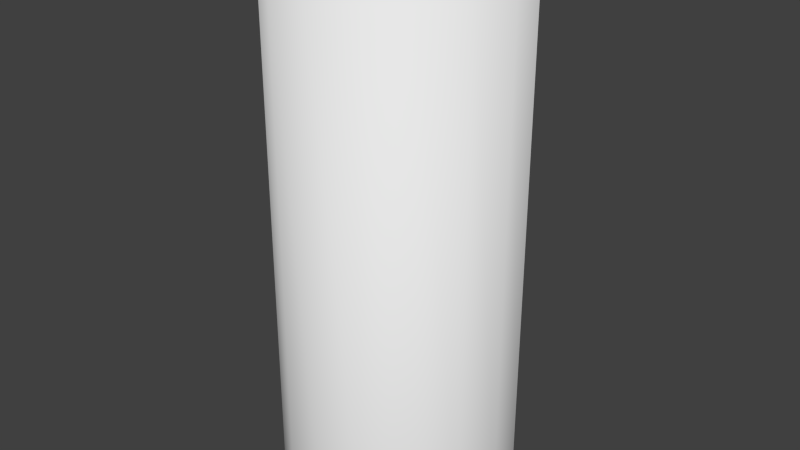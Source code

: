# Source: highballContent.blend  (saved by Blender 2.76.0; exported with 4.5.12 LTS)
import bpy
from mathutils import Matrix  # noqa: F401  (used for matrix-valued properties, if any)

bpy.ops.wm.read_factory_settings(use_empty=True)
scene = bpy.context.scene
scene.name = 'Scene'

# ---- collections
col_collection_1 = bpy.data.collections.new('Collection 1'); scene.collection.children.link(col_collection_1)

# ---- world
world_world = bpy.data.worlds.new('World'); scene.world = world_world
world_world.color = (0.05088, 0.05088, 0.05088)
world_world.use_sun_shadow = False
world_world.sun_shadow_jitter_overblur = 0.0
world_world.cycles.sampling_method = 'MANUAL'
world_world.cycles.sample_map_resolution = 256

# ---- meshes
me_cylinder = bpy.data.meshes.new('Cylinder')
me_cylinder.from_pydata([(1.973e-11, 0.04939, 0.2324), (1.913e-08, 0.04939, 0.007188), (-0.0189, 0.04563, 0.2324), (-0.0189, 0.04563, 0.007188), (-0.03492, 0.03492, 0.2324), (-0.03492, 0.03492, 0.007188), (-0.04563, 0.0189, 0.2324), (-0.04563, 0.0189, 0.007188), (-0.04939, -2.098e-09, 0.2324), (-0.04939, 5.664e-08, 0.007188), (-0.04563, -0.0189, 0.2324), (-0.04563, -0.0189, 0.007188), (-0.03492, -0.03492, 0.2324), (-0.03492, -0.03492, 0.007188), (-0.0189, -0.04563, 0.2324), (-0.0189, -0.04563, 0.007188), (-7.438e-09, -0.04939, 0.2324), (1.167e-08, -0.04939, 0.007188), (0.0189, -0.04563, 0.2324), (0.0189, -0.04563, 0.007188), (0.03492, -0.03492, 0.2324), (0.03492, -0.03492, 0.007188), (0.04563, -0.0189, 0.2324), (0.04563, -0.0189, 0.007188), (0.04939, 6.496e-10, 0.2324), (0.04939, 5.939e-08, 0.007188), (0.04563, 0.0189, 0.2324), (0.04563, 0.0189, 0.007188), (0.03492, 0.03492, 0.2324), (0.03492, 0.03492, 0.007188), (0.0189, 0.04563, 0.2324), (0.0189, 0.04563, 0.007188)], [], [(0, 1, 3, 2), (2, 3, 5, 4), (4, 5, 7, 6), (6, 7, 9, 8), (8, 9, 11, 10), (10, 11, 13, 12), (12, 13, 15, 14), (14, 15, 17, 16), (16, 17, 19, 18), (18, 19, 21, 20), (20, 21, 23, 22), (22, 23, 25, 24), (24, 25, 27, 26), (26, 27, 29, 28), (30, 31, 1, 0), (28, 29, 31, 30), (0, 2, 4, 6, 8, 10, 12, 14, 16, 18, 20, 22, 24, 26, 28, 30)])
me_cylinder.polygons.foreach_set('use_smooth', [True] * 17)
me_cylinder.use_remesh_preserve_volume = False
me_cylinder.use_remesh_preserve_attributes = False
me_cylinder.use_mirror_vertex_groups = False
me_cylinder.update()

# ---- objects
ob_highball = bpy.data.objects.new('highball', me_cylinder)

# ---- transforms, parenting, visibility, modifiers, constraints
ob_highball.location = (0.0, 0.0, 0.0)
ob_highball.lineart.crease_threshold = 0.0

# ---- collection membership
col_collection_1.objects.link(ob_highball)

# ---- scene / render settings (as saved in the file)
scene.frame_start = 1; scene.frame_end = 250; scene.frame_set(1)
scene.render.engine = 'BLENDER_EEVEE_NEXT'
scene.render.resolution_percentage = 50
scene.render.dither_intensity = 0.0
scene.cycles.use_denoising = False
scene.cycles.samples = 10
scene.cycles.sampling_pattern = 'TABULATED_SOBOL'
scene.cycles.light_sampling_threshold = 0.0
scene.cycles.use_adaptive_sampling = False
scene.cycles.use_light_tree = False
scene.cycles.blur_glossy = 0.0
scene.cycles.pixel_filter_type = 'GAUSSIAN'
scene.cycles.sample_clamp_indirect = 0.0
scene.view_settings.view_transform = 'Standard'
bpy.context.view_layer.update()

# ---- added for rendering (the .blend has no active camera and no usable light): camera, sun
cam_auto = bpy.data.cameras.new('AutoCamera')
cam_auto.lens = 50.0
cam_auto.sensor_width = 36.0
cam_auto.clip_end = 1000.0
ob_auto_camera = bpy.data.objects.new('AutoCamera', cam_auto)
scene.collection.objects.link(ob_auto_camera)
ob_auto_camera.location = (0.245233, -0.29428, 0.316001)
ob_auto_camera.rotation_euler = (1.09748, -7.21219e-08, 0.694738)
scene.camera = ob_auto_camera
light_auto_sun = bpy.data.lights.new('AutoSun', 'SUN')
light_auto_sun.energy = 3.0
light_auto_sun.angle = 0.0523599
ob_auto_sun = bpy.data.objects.new('AutoSun', light_auto_sun)
scene.collection.objects.link(ob_auto_sun)
ob_auto_sun.rotation_euler = (0.872665, 0.174533, 0.523599)
bpy.context.view_layer.update()
